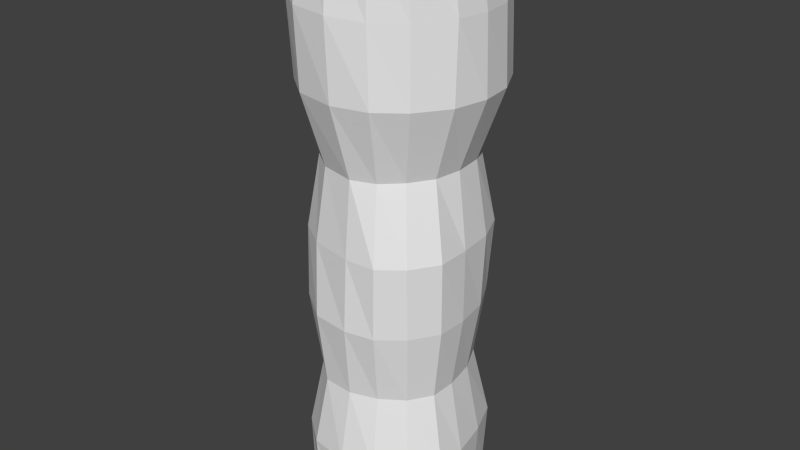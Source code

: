 # Source: Map_Column.blend  (saved by Blender 2.76.0; exported with 4.5.12 LTS)
import bpy
from mathutils import Matrix  # noqa: F401  (used for matrix-valued properties, if any)

bpy.ops.wm.read_factory_settings(use_empty=True)
scene = bpy.context.scene
scene.name = 'Scene'

# ---- collections
col_collection_1 = bpy.data.collections.new('Collection 1'); scene.collection.children.link(col_collection_1)

# ---- world
world_world = bpy.data.worlds.new('World'); scene.world = world_world
world_world.color = (0.05088, 0.05088, 0.05088)
world_world.use_sun_shadow = False
world_world.sun_shadow_jitter_overblur = 0.0
world_world.cycles.sampling_method = 'MANUAL'
world_world.cycles.sample_map_resolution = 256

# ---- meshes
me_cube_002 = bpy.data.meshes.new('Cube.002')
me_cube_002.from_pydata([(-0.002222, 0.2809, -0.9832), (0.000919, 0.2896, 0.9941), (0.1128, 0.2727, -0.9966), (0.1151, 0.2785, 0.9987), (0.212, 0.2147, -1.001), (0.2139, 0.215, 1.007), (0.2474, 0.1136, -0.9799), (0.2677, 0.1153, 0.9935), (0.2658, -0.008866, -0.9765), (0.2852, 0.0002275, 0.9922), (0.2645, -0.102, -0.9906), (0.2726, -0.1093, 0.9978), (0.194, -0.1922, -0.9862), (0.2128, -0.2092, 1.0), (0.1024, -0.253, -0.9828), (0.112, -0.2708, 0.9971), (0.001264, -0.2887, -0.9929), (-0.002964, -0.2962, 0.9988), (-0.1147, -0.279, -1.003), (-0.1134, -0.2791, 1.001), (-0.213, -0.2111, -1.002), (-0.2121, -0.2109, 0.9996), (-0.2788, -0.1115, -1.002), (-0.2799, -0.117, 1.002), (-0.2941, 0.001768, -0.9968), (-0.3021, -0.002144, 1.001), (-0.2606, 0.1091, -0.9862), (-0.2681, 0.1109, 0.9921), (-0.2092, 0.2099, -0.9946), (-0.201, 0.1998, 0.9884), (-0.1135, 0.2701, -0.9909), (-0.1147, 0.2717, 0.9955), (-0.005024, 0.3094, -0.0007532), (0.1158, 0.2949, -0.0008936), (0.217, 0.2257, -0.001086), (0.2611, 0.1181, -0.0007761), (0.2727, -0.006801, -0.0007496), (0.2728, -0.1232, -0.001254), (0.2119, -0.218, -0.00118), (0.1331, -0.2797, -0.001359), (0.02658, -0.2857, -0.001561), (-0.1223, -0.2571, -0.001507), (-0.224, -0.1896, -0.001131), (-0.2821, -0.1145, -0.001178), (-0.3084, -0.007724, -0.001098), (-0.2589, 0.1002, -0.001838), (-0.2131, 0.2271, -0.0007339), (-0.1141, 0.293, -0.0007458), (0.005725, 0.3002, 0.5004), (0.1246, 0.3075, 0.5015), (0.2524, 0.2383, 0.5034), (0.3128, 0.1198, 0.5047), (0.3265, 0.002297, 0.5049), (0.2989, -0.1136, 0.5036), (0.2233, -0.2204, 0.5029), (0.1323, -0.2895, 0.5027), (0.009281, -0.3194, 0.5024), (-0.1305, -0.2951, 0.503), (-0.2293, -0.2186, 0.5034), (-0.2922, -0.116, 0.5029), (-0.3055, -0.007061, 0.5018), (-0.2611, 0.1021, 0.5009), (-0.1992, 0.2057, 0.5009), (-0.09925, 0.2709, 0.5009), (0.09957, 0.2422, -0.5054), (0.1753, 0.1906, -0.5028), (0.221, 0.09274, -0.5033), (0.2383, -0.01461, -0.5068), (0.2333, -0.1021, -0.5096), (0.1855, -0.1809, -0.5082), (0.1072, -0.2374, -0.5065), (0.01257, -0.2673, -0.5076), (-0.0936, -0.2599, -0.5077), (-0.1775, -0.1894, -0.5065), (-0.2331, -0.09187, -0.5064), (-0.2485, 0.003669, -0.505), (-0.2279, 0.0896, -0.5038), (-0.1976, 0.1861, -0.5043), (-0.09193, 0.2458, -0.5056), (0.002718, 0.25, -0.5069), (-0.006145, 0.282, -0.2495), (0.1065, 0.2682, -0.2505), (0.2037, 0.2129, -0.2509), (0.2572, 0.1059, -0.2522), (0.2741, -0.0103, -0.2535), (0.2697, -0.1177, -0.2533), (0.2104, -0.2117, -0.2529), (0.1282, -0.2791, -0.2524), (0.02593, -0.2993, -0.2525), (-0.1056, -0.2852, -0.2519), (-0.2218, -0.2005, -0.2515), (-0.2829, -0.1099, -0.2511), (-0.2997, 0.01084, -0.2502), (-0.2658, 0.1183, -0.2487), (-0.2352, 0.232, -0.2505), (-0.1173, 0.2842, -0.2488), (0.003218, 0.2883, 0.749), (0.1115, 0.2866, -0.7588), (0.2156, 0.2341, -0.7557), (0.2638, 0.1107, -0.7516), (0.2876, -0.0189, -0.756), (0.2891, -0.1284, -0.7593), (0.2173, -0.2195, -0.7568), (0.1258, -0.2861, -0.7574), (0.006714, -0.3098, -0.7597), (-0.1282, -0.2891, -0.7602), (-0.2259, -0.2103, -0.7584), (-0.2877, -0.112, -0.7569), (-0.3029, -0.0004007, -0.7614), (-0.2653, 0.1048, -0.7661), (-0.2216, 0.2173, -0.7654), (-0.1113, 0.2892, -0.7637), (0.1044, 0.2481, 0.2506), (0.1821, 0.1873, 0.2535), (0.2238, 0.105, 0.2562), (0.2351, 0.00247, 0.2566), (0.2172, -0.08861, 0.2547), (0.1659, -0.1658, 0.2536), (0.1016, -0.2249, 0.2528), (0.01926, -0.2531, 0.2523), (-0.1033, -0.226, 0.2519), (-0.1897, -0.1614, 0.2514), (-0.2407, -0.09651, 0.2505), (-0.261, -0.007275, 0.2489), (-0.235, 0.08631, 0.2481), (-0.1751, 0.1817, 0.2476), (-0.09192, 0.2407, 0.2476), (-0.0009768, 0.2634, 0.2486), (0.1216, 0.2905, 0.752), (0.2482, 0.2291, 0.7598), (0.3015, 0.1194, 0.758), (0.3178, 0.002323, 0.7595), (0.2995, -0.1062, 0.7618), (0.2177, -0.2123, 0.7545), (0.1203, -0.2824, 0.7548), (0.0005205, -0.3223, 0.7624), (-0.1316, -0.3073, 0.7668), (-0.2371, -0.2308, 0.7649), (-0.288, -0.1182, 0.7595), (-0.3066, -0.002838, 0.7567), (-0.2704, 0.1037, 0.7563), (-0.2119, 0.203, 0.7552), (-0.1107, 0.2684, 0.751), (0.001163, 0.2937, -0.7606)], [], [(96, 1, 3, 128), (128, 3, 5, 129), (129, 5, 7, 130), (130, 7, 9, 131), (131, 9, 11, 132), (132, 11, 13, 133), (133, 13, 15, 134), (134, 15, 17, 135), (135, 17, 19, 136), (136, 19, 21, 137), (137, 21, 23, 138), (138, 23, 25, 139), (139, 25, 27, 140), (140, 27, 29, 141), (3, 1, 31, 29, 27, 25, 23, 21, 19, 17, 15, 13, 11, 9, 7, 5), (142, 31, 1, 96), (141, 29, 31, 142), (0, 2, 4, 6, 8, 10, 12, 14, 16, 18, 20, 22, 24, 26, 28, 30), (94, 46, 47, 95), (95, 47, 32, 80), (93, 45, 46, 94), (92, 44, 45, 93), (91, 43, 44, 92), (90, 42, 43, 91), (89, 41, 42, 90), (88, 40, 41, 89), (87, 39, 40, 88), (86, 38, 39, 87), (85, 37, 38, 86), (84, 36, 37, 85), (83, 35, 36, 84), (82, 34, 35, 83), (81, 33, 34, 82), (80, 32, 33, 81), (125, 62, 63, 126), (126, 63, 48, 127), (124, 61, 62, 125), (123, 60, 61, 124), (122, 59, 60, 123), (121, 58, 59, 122), (120, 57, 58, 121), (119, 56, 57, 120), (118, 55, 56, 119), (117, 54, 55, 118), (116, 53, 54, 117), (115, 52, 53, 116), (114, 51, 52, 115), (113, 50, 51, 114), (112, 49, 50, 113), (127, 48, 49, 112), (143, 79, 64, 97), (97, 64, 65, 98), (98, 65, 66, 99), (99, 66, 67, 100), (100, 67, 68, 101), (101, 68, 69, 102), (102, 69, 70, 103), (103, 70, 71, 104), (104, 71, 72, 105), (105, 72, 73, 106), (106, 73, 74, 107), (107, 74, 75, 108), (108, 75, 76, 109), (109, 76, 77, 110), (111, 78, 79, 143), (110, 77, 78, 111), (79, 80, 81, 64), (64, 81, 82, 65), (65, 82, 83, 66), (66, 83, 84, 67), (67, 84, 85, 68), (68, 85, 86, 69), (69, 86, 87, 70), (70, 87, 88, 71), (71, 88, 89, 72), (72, 89, 90, 73), (73, 90, 91, 74), (74, 91, 92, 75), (75, 92, 93, 76), (76, 93, 94, 77), (78, 95, 80, 79), (77, 94, 95, 78), (28, 110, 111, 30), (30, 111, 143, 0), (26, 109, 110, 28), (24, 108, 109, 26), (22, 107, 108, 24), (20, 106, 107, 22), (18, 105, 106, 20), (16, 104, 105, 18), (14, 103, 104, 16), (12, 102, 103, 14), (10, 101, 102, 12), (8, 100, 101, 10), (6, 99, 100, 8), (4, 98, 99, 6), (2, 97, 98, 4), (0, 143, 97, 2), (32, 127, 112, 33), (33, 112, 113, 34), (34, 113, 114, 35), (35, 114, 115, 36), (36, 115, 116, 37), (37, 116, 117, 38), (38, 117, 118, 39), (39, 118, 119, 40), (40, 119, 120, 41), (41, 120, 121, 42), (42, 121, 122, 43), (43, 122, 123, 44), (44, 123, 124, 45), (45, 124, 125, 46), (47, 126, 127, 32), (46, 125, 126, 47), (62, 141, 142, 63), (63, 142, 96, 48), (61, 140, 141, 62), (60, 139, 140, 61), (59, 138, 139, 60), (58, 137, 138, 59), (57, 136, 137, 58), (56, 135, 136, 57), (55, 134, 135, 56), (54, 133, 134, 55), (53, 132, 133, 54), (52, 131, 132, 53), (51, 130, 131, 52), (50, 129, 130, 51), (49, 128, 129, 50), (48, 96, 128, 49)])
me_cube_002.use_remesh_preserve_volume = False
me_cube_002.use_remesh_preserve_attributes = False
me_cube_002.use_mirror_vertex_groups = False
me_cube_002.update()

# ---- objects
ob_column = bpy.data.objects.new('Column', me_cube_002)

# ---- transforms, parenting, visibility, modifiers, constraints
ob_column.location = (3.55, 1.477, 8.505)
ob_column.lineart.crease_threshold = 0.0

# ---- collection membership
col_collection_1.objects.link(ob_column)

# ---- scene / render settings (as saved in the file)
scene.frame_start = 1; scene.frame_end = 250; scene.frame_set(76)
scene.render.engine = 'BLENDER_EEVEE_NEXT'
scene.render.resolution_percentage = 50
scene.render.dither_intensity = 0.0
scene.cycles.use_denoising = False
scene.cycles.samples = 10
scene.cycles.sampling_pattern = 'TABULATED_SOBOL'
scene.cycles.light_sampling_threshold = 0.0
scene.cycles.use_adaptive_sampling = False
scene.cycles.use_light_tree = False
scene.cycles.blur_glossy = 0.0
scene.cycles.pixel_filter_type = 'GAUSSIAN'
scene.cycles.sample_clamp_indirect = 0.0
scene.view_settings.view_transform = 'Standard'
bpy.context.view_layer.update()

# ---- added for rendering (the .blend has no active camera and no usable light): camera, sun
cam_auto = bpy.data.cameras.new('AutoCamera')
cam_auto.lens = 50.0
cam_auto.sensor_width = 36.0
cam_auto.clip_end = 1000.0
ob_auto_camera = bpy.data.objects.new('AutoCamera', cam_auto)
scene.collection.objects.link(ob_auto_camera)
ob_auto_camera.location = (5.59586, -0.973478, 10.1365)
ob_auto_camera.rotation_euler = (1.09748, -7.21219e-08, 0.694738)
scene.camera = ob_auto_camera
light_auto_sun = bpy.data.lights.new('AutoSun', 'SUN')
light_auto_sun.energy = 3.0
light_auto_sun.angle = 0.0523599
ob_auto_sun = bpy.data.objects.new('AutoSun', light_auto_sun)
scene.collection.objects.link(ob_auto_sun)
ob_auto_sun.rotation_euler = (0.872665, 0.174533, 0.523599)
bpy.context.view_layer.update()

